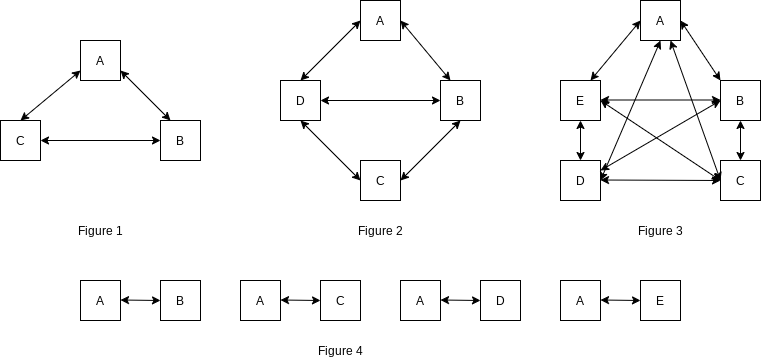

The diagram above was exported from draw.io. Its source (the exported page's mxGraphModel, read from the mxfile embedded in the PNG):
<mxGraphModel dx="1278" dy="587" grid="1" gridSize="10" guides="1" tooltips="1" connect="1" arrows="1" fold="1" page="1" pageScale="1" pageWidth="827" pageHeight="1169" math="0" shadow="0">
  <root>
    <mxCell id="0" />
    <mxCell id="1" parent="0" />
    <mxCell id="nnQOtWPFnxa17wRsV1Yo-1" value="A" style="whiteSpace=wrap;html=1;aspect=fixed;" parent="1" vertex="1">
      <mxGeometry x="120" y="120" width="40" height="40" as="geometry" />
    </mxCell>
    <mxCell id="nnQOtWPFnxa17wRsV1Yo-2" value="B" style="whiteSpace=wrap;html=1;aspect=fixed;" parent="1" vertex="1">
      <mxGeometry x="200" y="200" width="40" height="40" as="geometry" />
    </mxCell>
    <mxCell id="nnQOtWPFnxa17wRsV1Yo-3" value="C" style="whiteSpace=wrap;html=1;aspect=fixed;" parent="1" vertex="1">
      <mxGeometry x="40" y="200" width="40" height="40" as="geometry" />
    </mxCell>
    <mxCell id="nnQOtWPFnxa17wRsV1Yo-5" value="" style="endArrow=classic;startArrow=classic;html=1;exitX=0.5;exitY=0;exitDx=0;exitDy=0;entryX=0;entryY=0.75;entryDx=0;entryDy=0;" parent="1" source="nnQOtWPFnxa17wRsV1Yo-3" target="nnQOtWPFnxa17wRsV1Yo-1" edge="1">
      <mxGeometry width="50" height="50" relative="1" as="geometry">
        <mxPoint x="-20" y="230" as="sourcePoint" />
        <mxPoint x="30" y="180" as="targetPoint" />
      </mxGeometry>
    </mxCell>
    <mxCell id="nnQOtWPFnxa17wRsV1Yo-6" value="" style="endArrow=classic;startArrow=classic;html=1;exitX=1;exitY=0.5;exitDx=0;exitDy=0;entryX=0;entryY=0.5;entryDx=0;entryDy=0;" parent="1" source="nnQOtWPFnxa17wRsV1Yo-3" target="nnQOtWPFnxa17wRsV1Yo-2" edge="1">
      <mxGeometry width="50" height="50" relative="1" as="geometry">
        <mxPoint y="360" as="sourcePoint" />
        <mxPoint x="110" y="180" as="targetPoint" />
      </mxGeometry>
    </mxCell>
    <mxCell id="nnQOtWPFnxa17wRsV1Yo-7" value="" style="endArrow=classic;startArrow=classic;html=1;exitX=1;exitY=0.75;exitDx=0;exitDy=0;entryX=0.25;entryY=0;entryDx=0;entryDy=0;" parent="1" source="nnQOtWPFnxa17wRsV1Yo-1" target="nnQOtWPFnxa17wRsV1Yo-2" edge="1">
      <mxGeometry width="50" height="50" relative="1" as="geometry">
        <mxPoint x="150" y="140" as="sourcePoint" />
        <mxPoint x="390" y="140" as="targetPoint" />
      </mxGeometry>
    </mxCell>
    <mxCell id="nnQOtWPFnxa17wRsV1Yo-8" value="A" style="whiteSpace=wrap;html=1;aspect=fixed;" parent="1" vertex="1">
      <mxGeometry x="400" y="80" width="40" height="40" as="geometry" />
    </mxCell>
    <mxCell id="nnQOtWPFnxa17wRsV1Yo-9" value="B" style="whiteSpace=wrap;html=1;aspect=fixed;" parent="1" vertex="1">
      <mxGeometry x="480" y="160" width="40" height="40" as="geometry" />
    </mxCell>
    <mxCell id="nnQOtWPFnxa17wRsV1Yo-10" value="C" style="whiteSpace=wrap;html=1;aspect=fixed;" parent="1" vertex="1">
      <mxGeometry x="400" y="240" width="40" height="40" as="geometry" />
    </mxCell>
    <mxCell id="nnQOtWPFnxa17wRsV1Yo-11" value="D" style="whiteSpace=wrap;html=1;aspect=fixed;" parent="1" vertex="1">
      <mxGeometry x="320" y="160" width="40" height="40" as="geometry" />
    </mxCell>
    <mxCell id="nnQOtWPFnxa17wRsV1Yo-12" value="" style="endArrow=classic;startArrow=classic;html=1;entryX=0.25;entryY=0;entryDx=0;entryDy=0;exitX=1;exitY=0.5;exitDx=0;exitDy=0;" parent="1" source="nnQOtWPFnxa17wRsV1Yo-8" target="nnQOtWPFnxa17wRsV1Yo-9" edge="1">
      <mxGeometry width="50" height="50" relative="1" as="geometry">
        <mxPoint x="450" y="104" as="sourcePoint" />
        <mxPoint x="644" y="130" as="targetPoint" />
      </mxGeometry>
    </mxCell>
    <mxCell id="nnQOtWPFnxa17wRsV1Yo-13" value="" style="endArrow=classic;startArrow=classic;html=1;exitX=0.5;exitY=1;exitDx=0;exitDy=0;entryX=1;entryY=0.5;entryDx=0;entryDy=0;" parent="1" source="nnQOtWPFnxa17wRsV1Yo-9" target="nnQOtWPFnxa17wRsV1Yo-10" edge="1">
      <mxGeometry width="50" height="50" relative="1" as="geometry">
        <mxPoint x="580" y="280" as="sourcePoint" />
        <mxPoint x="730" y="280" as="targetPoint" />
      </mxGeometry>
    </mxCell>
    <mxCell id="nnQOtWPFnxa17wRsV1Yo-14" value="" style="endArrow=classic;startArrow=classic;html=1;entryX=0.5;entryY=0;entryDx=0;entryDy=0;exitX=0;exitY=0.5;exitDx=0;exitDy=0;" parent="1" source="nnQOtWPFnxa17wRsV1Yo-8" target="nnQOtWPFnxa17wRsV1Yo-11" edge="1">
      <mxGeometry width="50" height="50" relative="1" as="geometry">
        <mxPoint x="400" y="130" as="sourcePoint" />
        <mxPoint x="306" y="200" as="targetPoint" />
        <Array as="points" />
      </mxGeometry>
    </mxCell>
    <mxCell id="nnQOtWPFnxa17wRsV1Yo-15" value="" style="endArrow=classic;startArrow=classic;html=1;exitX=0.5;exitY=1;exitDx=0;exitDy=0;entryX=0;entryY=0.5;entryDx=0;entryDy=0;" parent="1" source="nnQOtWPFnxa17wRsV1Yo-11" target="nnQOtWPFnxa17wRsV1Yo-10" edge="1">
      <mxGeometry width="50" height="50" relative="1" as="geometry">
        <mxPoint x="319.04" y="280" as="sourcePoint" />
        <mxPoint x="220.00000000000006" y="352.96000000000004" as="targetPoint" />
        <Array as="points" />
      </mxGeometry>
    </mxCell>
    <mxCell id="nnQOtWPFnxa17wRsV1Yo-17" value="" style="endArrow=classic;startArrow=classic;html=1;entryX=0;entryY=0.5;entryDx=0;entryDy=0;" parent="1" target="nnQOtWPFnxa17wRsV1Yo-9" edge="1">
      <mxGeometry width="50" height="50" relative="1" as="geometry">
        <mxPoint x="360" y="180" as="sourcePoint" />
        <mxPoint x="440" y="179.5" as="targetPoint" />
      </mxGeometry>
    </mxCell>
    <mxCell id="nnQOtWPFnxa17wRsV1Yo-18" value="A" style="whiteSpace=wrap;html=1;aspect=fixed;" parent="1" vertex="1">
      <mxGeometry x="680" y="80" width="40" height="40" as="geometry" />
    </mxCell>
    <mxCell id="nnQOtWPFnxa17wRsV1Yo-19" value="B" style="whiteSpace=wrap;html=1;aspect=fixed;" parent="1" vertex="1">
      <mxGeometry x="760" y="160" width="40" height="40" as="geometry" />
    </mxCell>
    <mxCell id="nnQOtWPFnxa17wRsV1Yo-20" value="C" style="whiteSpace=wrap;html=1;aspect=fixed;" parent="1" vertex="1">
      <mxGeometry x="760" y="240" width="40" height="40" as="geometry" />
    </mxCell>
    <mxCell id="nnQOtWPFnxa17wRsV1Yo-21" value="D" style="whiteSpace=wrap;html=1;aspect=fixed;" parent="1" vertex="1">
      <mxGeometry x="600" y="240" width="40" height="40" as="geometry" />
    </mxCell>
    <mxCell id="nnQOtWPFnxa17wRsV1Yo-22" value="E" style="whiteSpace=wrap;html=1;aspect=fixed;" parent="1" vertex="1">
      <mxGeometry x="600" y="160" width="40" height="40" as="geometry" />
    </mxCell>
    <mxCell id="nnQOtWPFnxa17wRsV1Yo-23" value="" style="endArrow=classic;startArrow=classic;html=1;exitX=1;exitY=0.5;exitDx=0;exitDy=0;entryX=0;entryY=0;entryDx=0;entryDy=0;" parent="1" source="nnQOtWPFnxa17wRsV1Yo-18" target="nnQOtWPFnxa17wRsV1Yo-19" edge="1">
      <mxGeometry width="50" height="50" relative="1" as="geometry">
        <mxPoint x="740" y="100" as="sourcePoint" />
        <mxPoint x="820.96" y="180" as="targetPoint" />
        <Array as="points" />
      </mxGeometry>
    </mxCell>
    <mxCell id="nnQOtWPFnxa17wRsV1Yo-24" value="" style="endArrow=classic;startArrow=classic;html=1;exitX=0.5;exitY=0;exitDx=0;exitDy=0;entryX=0.5;entryY=1;entryDx=0;entryDy=0;" parent="1" source="nnQOtWPFnxa17wRsV1Yo-20" target="nnQOtWPFnxa17wRsV1Yo-19" edge="1">
      <mxGeometry width="50" height="50" relative="1" as="geometry">
        <mxPoint x="820" y="260" as="sourcePoint" />
        <mxPoint x="900.96" y="340" as="targetPoint" />
        <Array as="points" />
      </mxGeometry>
    </mxCell>
    <mxCell id="nnQOtWPFnxa17wRsV1Yo-25" value="" style="endArrow=classic;startArrow=classic;html=1;exitX=1;exitY=0.5;exitDx=0;exitDy=0;" parent="1" edge="1">
      <mxGeometry width="50" height="50" relative="1" as="geometry">
        <mxPoint x="640" y="259.5" as="sourcePoint" />
        <mxPoint x="760" y="260" as="targetPoint" />
      </mxGeometry>
    </mxCell>
    <mxCell id="nnQOtWPFnxa17wRsV1Yo-27" value="" style="endArrow=classic;startArrow=classic;html=1;exitX=0.75;exitY=0;exitDx=0;exitDy=0;entryX=0;entryY=0.5;entryDx=0;entryDy=0;" parent="1" source="nnQOtWPFnxa17wRsV1Yo-22" target="nnQOtWPFnxa17wRsV1Yo-18" edge="1">
      <mxGeometry width="50" height="50" relative="1" as="geometry">
        <mxPoint x="580" y="180" as="sourcePoint" />
        <mxPoint x="740" y="180" as="targetPoint" />
      </mxGeometry>
    </mxCell>
    <mxCell id="nnQOtWPFnxa17wRsV1Yo-29" value="" style="endArrow=classic;startArrow=classic;html=1;exitX=0.5;exitY=0;exitDx=0;exitDy=0;entryX=0.5;entryY=1;entryDx=0;entryDy=0;" parent="1" source="nnQOtWPFnxa17wRsV1Yo-21" target="nnQOtWPFnxa17wRsV1Yo-22" edge="1">
      <mxGeometry width="50" height="50" relative="1" as="geometry">
        <mxPoint x="790" y="250" as="sourcePoint" />
        <mxPoint x="790" y="210" as="targetPoint" />
        <Array as="points" />
      </mxGeometry>
    </mxCell>
    <mxCell id="nnQOtWPFnxa17wRsV1Yo-30" value="" style="endArrow=classic;startArrow=classic;html=1;entryX=0;entryY=0.5;entryDx=0;entryDy=0;" parent="1" edge="1">
      <mxGeometry width="50" height="50" relative="1" as="geometry">
        <mxPoint x="640" y="179.5" as="sourcePoint" />
        <mxPoint x="760" y="179.5" as="targetPoint" />
      </mxGeometry>
    </mxCell>
    <mxCell id="nnQOtWPFnxa17wRsV1Yo-31" value="" style="endArrow=classic;startArrow=classic;html=1;exitX=1;exitY=0.25;exitDx=0;exitDy=0;" parent="1" source="nnQOtWPFnxa17wRsV1Yo-21" edge="1">
      <mxGeometry width="50" height="50" relative="1" as="geometry">
        <mxPoint x="650" y="189.5" as="sourcePoint" />
        <mxPoint x="760" y="180" as="targetPoint" />
      </mxGeometry>
    </mxCell>
    <mxCell id="nnQOtWPFnxa17wRsV1Yo-32" value="" style="endArrow=classic;startArrow=classic;html=1;" parent="1" edge="1">
      <mxGeometry width="50" height="50" relative="1" as="geometry">
        <mxPoint x="640" y="180" as="sourcePoint" />
        <mxPoint x="760" y="260" as="targetPoint" />
      </mxGeometry>
    </mxCell>
    <mxCell id="nnQOtWPFnxa17wRsV1Yo-33" value="" style="endArrow=classic;startArrow=classic;html=1;exitX=0.75;exitY=1;exitDx=0;exitDy=0;" parent="1" source="nnQOtWPFnxa17wRsV1Yo-18" edge="1">
      <mxGeometry width="50" height="50" relative="1" as="geometry">
        <mxPoint x="650" y="189.5" as="sourcePoint" />
        <mxPoint x="760" y="260" as="targetPoint" />
      </mxGeometry>
    </mxCell>
    <mxCell id="nnQOtWPFnxa17wRsV1Yo-34" value="" style="endArrow=classic;startArrow=classic;html=1;" parent="1" edge="1">
      <mxGeometry width="50" height="50" relative="1" as="geometry">
        <mxPoint x="700" y="120" as="sourcePoint" />
        <mxPoint x="640" y="260" as="targetPoint" />
      </mxGeometry>
    </mxCell>
    <mxCell id="nnQOtWPFnxa17wRsV1Yo-41" value="B" style="whiteSpace=wrap;html=1;aspect=fixed;" parent="1" vertex="1">
      <mxGeometry x="200" y="360" width="40" height="40" as="geometry" />
    </mxCell>
    <mxCell id="nnQOtWPFnxa17wRsV1Yo-42" value="A&lt;span style=&quot;color: rgba(0 , 0 , 0 , 0) ; font-family: monospace ; font-size: 0px ; white-space: nowrap&quot;&gt;%3CmxGraphModel%3E%3Croot%3E%3CmxCell%20id%3D%220%22%2F%3E%3CmxCell%20id%3D%221%22%20parent%3D%220%22%2F%3E%3CmxCell%20id%3D%222%22%20value%3D%22%22%20style%3D%22endArrow%3Dclassic%3BstartArrow%3Dclassic%3Bhtml%3D1%3BexitX%3D0.75%3BexitY%3D1%3BexitDx%3D0%3BexitDy%3D0%3B%22%20edge%3D%221%22%20parent%3D%221%22%3E%3CmxGeometry%20width%3D%2250%22%20height%3D%2250%22%20relative%3D%221%22%20as%3D%22geometry%22%3E%3CmxPoint%20x%3D%22710%22%20y%3D%22120%22%20as%3D%22sourcePoint%22%2F%3E%3CmxPoint%20x%3D%22760%22%20y%3D%22260%22%20as%3D%22targetPoint%22%2F%3E%3C%2FmxGeometry%3E%3C%2FmxCell%3E%3C%2Froot%3E%3C%2FmxGraphModel%3E&lt;/span&gt;" style="whiteSpace=wrap;html=1;aspect=fixed;" parent="1" vertex="1">
      <mxGeometry x="120" y="360" width="40" height="40" as="geometry" />
    </mxCell>
    <mxCell id="nnQOtWPFnxa17wRsV1Yo-46" value="" style="endArrow=classic;startArrow=classic;html=1;exitX=1;exitY=0.5;exitDx=0;exitDy=0;" parent="1" edge="1">
      <mxGeometry width="50" height="50" relative="1" as="geometry">
        <mxPoint x="160" y="379.5" as="sourcePoint" />
        <mxPoint x="200" y="380" as="targetPoint" />
      </mxGeometry>
    </mxCell>
    <mxCell id="nnQOtWPFnxa17wRsV1Yo-68" value="C" style="whiteSpace=wrap;html=1;aspect=fixed;" parent="1" vertex="1">
      <mxGeometry x="360" y="360" width="40" height="40" as="geometry" />
    </mxCell>
    <mxCell id="nnQOtWPFnxa17wRsV1Yo-69" value="A&lt;span style=&quot;color: rgba(0 , 0 , 0 , 0) ; font-family: monospace ; font-size: 0px ; white-space: nowrap&quot;&gt;%3CmxGraphModel%3E%3Croot%3E%3CmxCell%20id%3D%220%22%2F%3E%3CmxCell%20id%3D%221%22%20parent%3D%220%22%2F%3E%3CmxCell%20id%3D%222%22%20value%3D%22%22%20style%3D%22endArrow%3Dclassic%3BstartArrow%3Dclassic%3Bhtml%3D1%3BexitX%3D0.75%3BexitY%3D1%3BexitDx%3D0%3BexitDy%3D0%3B%22%20edge%3D%221%22%20parent%3D%221%22%3E%3CmxGeometry%20width%3D%2250%22%20height%3D%2250%22%20relative%3D%221%22%20as%3D%22geometry%22%3E%3CmxPoint%20x%3D%22710%22%20y%3D%22120%22%20as%3D%22sourcePoint%22%2F%3E%3CmxPoint%20x%3D%22760%22%20y%3D%22260%22%20as%3D%22targetPoint%22%2F%3E%3C%2FmxGeometry%3E%3C%2FmxCell%3E%3C%2Froot%3E%3C%2FmxGraphModel%3E&lt;/span&gt;" style="whiteSpace=wrap;html=1;aspect=fixed;" parent="1" vertex="1">
      <mxGeometry x="280" y="360" width="40" height="40" as="geometry" />
    </mxCell>
    <mxCell id="nnQOtWPFnxa17wRsV1Yo-70" value="" style="endArrow=classic;startArrow=classic;html=1;exitX=1;exitY=0.5;exitDx=0;exitDy=0;" parent="1" edge="1">
      <mxGeometry width="50" height="50" relative="1" as="geometry">
        <mxPoint x="320" y="379.5" as="sourcePoint" />
        <mxPoint x="360" y="380" as="targetPoint" />
      </mxGeometry>
    </mxCell>
    <mxCell id="nnQOtWPFnxa17wRsV1Yo-71" value="D" style="whiteSpace=wrap;html=1;aspect=fixed;" parent="1" vertex="1">
      <mxGeometry x="520" y="360" width="40" height="40" as="geometry" />
    </mxCell>
    <mxCell id="nnQOtWPFnxa17wRsV1Yo-72" value="A&lt;span style=&quot;color: rgba(0 , 0 , 0 , 0) ; font-family: monospace ; font-size: 0px ; white-space: nowrap&quot;&gt;%3CmxGraphModel%3E%3Croot%3E%3CmxCell%20id%3D%220%22%2F%3E%3CmxCell%20id%3D%221%22%20parent%3D%220%22%2F%3E%3CmxCell%20id%3D%222%22%20value%3D%22%22%20style%3D%22endArrow%3Dclassic%3BstartArrow%3Dclassic%3Bhtml%3D1%3BexitX%3D0.75%3BexitY%3D1%3BexitDx%3D0%3BexitDy%3D0%3B%22%20edge%3D%221%22%20parent%3D%221%22%3E%3CmxGeometry%20width%3D%2250%22%20height%3D%2250%22%20relative%3D%221%22%20as%3D%22geometry%22%3E%3CmxPoint%20x%3D%22710%22%20y%3D%22120%22%20as%3D%22sourcePoint%22%2F%3E%3CmxPoint%20x%3D%22760%22%20y%3D%22260%22%20as%3D%22targetPoint%22%2F%3E%3C%2FmxGeometry%3E%3C%2FmxCell%3E%3C%2Froot%3E%3C%2FmxGraphModel%3E&lt;/span&gt;" style="whiteSpace=wrap;html=1;aspect=fixed;" parent="1" vertex="1">
      <mxGeometry x="440" y="360" width="40" height="40" as="geometry" />
    </mxCell>
    <mxCell id="nnQOtWPFnxa17wRsV1Yo-73" value="" style="endArrow=classic;startArrow=classic;html=1;exitX=1;exitY=0.5;exitDx=0;exitDy=0;" parent="1" edge="1">
      <mxGeometry width="50" height="50" relative="1" as="geometry">
        <mxPoint x="480" y="379.5" as="sourcePoint" />
        <mxPoint x="520" y="380" as="targetPoint" />
      </mxGeometry>
    </mxCell>
    <mxCell id="nnQOtWPFnxa17wRsV1Yo-74" value="E" style="whiteSpace=wrap;html=1;aspect=fixed;" parent="1" vertex="1">
      <mxGeometry x="680" y="360" width="40" height="40" as="geometry" />
    </mxCell>
    <mxCell id="nnQOtWPFnxa17wRsV1Yo-75" value="A&lt;span style=&quot;color: rgba(0 , 0 , 0 , 0) ; font-family: monospace ; font-size: 0px ; white-space: nowrap&quot;&gt;%3CmxGraphModel%3E%3Croot%3E%3CmxCell%20id%3D%220%22%2F%3E%3CmxCell%20id%3D%221%22%20parent%3D%220%22%2F%3E%3CmxCell%20id%3D%222%22%20value%3D%22%22%20style%3D%22endArrow%3Dclassic%3BstartArrow%3Dclassic%3Bhtml%3D1%3BexitX%3D0.75%3BexitY%3D1%3BexitDx%3D0%3BexitDy%3D0%3B%22%20edge%3D%221%22%20parent%3D%221%22%3E%3CmxGeometry%20width%3D%2250%22%20height%3D%2250%22%20relative%3D%221%22%20as%3D%22geometry%22%3E%3CmxPoint%20x%3D%22710%22%20y%3D%22120%22%20as%3D%22sourcePoint%22%2F%3E%3CmxPoint%20x%3D%22760%22%20y%3D%22260%22%20as%3D%22targetPoint%22%2F%3E%3C%2FmxGeometry%3E%3C%2FmxCell%3E%3C%2Froot%3E%3C%2FmxGraphModel%3E&lt;/span&gt;" style="whiteSpace=wrap;html=1;aspect=fixed;" parent="1" vertex="1">
      <mxGeometry x="600" y="360" width="40" height="40" as="geometry" />
    </mxCell>
    <mxCell id="nnQOtWPFnxa17wRsV1Yo-76" value="" style="endArrow=classic;startArrow=classic;html=1;exitX=1;exitY=0.5;exitDx=0;exitDy=0;" parent="1" edge="1">
      <mxGeometry width="50" height="50" relative="1" as="geometry">
        <mxPoint x="640" y="379.5" as="sourcePoint" />
        <mxPoint x="680" y="380" as="targetPoint" />
      </mxGeometry>
    </mxCell>
    <mxCell id="nnQOtWPFnxa17wRsV1Yo-80" value="Figure 1" style="text;html=1;align=center;verticalAlign=middle;resizable=0;points=[];autosize=1;" parent="1" vertex="1">
      <mxGeometry x="110" y="300" width="60" height="20" as="geometry" />
    </mxCell>
    <mxCell id="nnQOtWPFnxa17wRsV1Yo-83" value="Figure 2" style="text;html=1;align=center;verticalAlign=middle;resizable=0;points=[];autosize=1;" parent="1" vertex="1">
      <mxGeometry x="390" y="300" width="60" height="20" as="geometry" />
    </mxCell>
    <mxCell id="nnQOtWPFnxa17wRsV1Yo-84" value="Figure 3" style="text;html=1;align=center;verticalAlign=middle;resizable=0;points=[];autosize=1;" parent="1" vertex="1">
      <mxGeometry x="670" y="300" width="60" height="20" as="geometry" />
    </mxCell>
    <mxCell id="nnQOtWPFnxa17wRsV1Yo-85" value="Figure 4" style="text;html=1;align=center;verticalAlign=middle;resizable=0;points=[];autosize=1;" parent="1" vertex="1">
      <mxGeometry x="350" y="420" width="60" height="20" as="geometry" />
    </mxCell>
  </root>
</mxGraphModel>